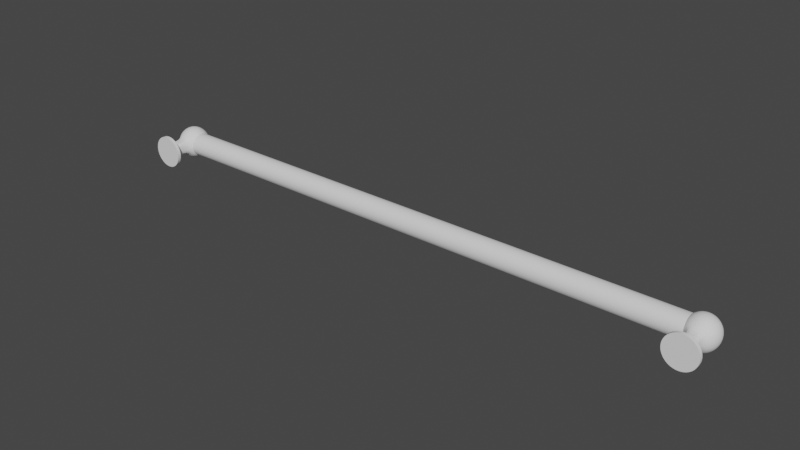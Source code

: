 # Source: Wall_Bar.blend  (saved by Blender 2.92.15; exported with 4.5.12 LTS)
import bpy
from mathutils import Matrix  # noqa: F401  (used for matrix-valued properties, if any)

bpy.ops.wm.read_factory_settings(use_empty=True)
scene = bpy.context.scene
scene.name = 'Scene'

# ---- collections
col_collection = bpy.data.collections.new('Collection'); scene.collection.children.link(col_collection)

# ---- world
world_world = bpy.data.worlds.new('World'); scene.world = world_world
world_world.use_nodes = True; world_world.node_tree.nodes.clear()
_N = world_world.node_tree.nodes; _L = world_world.node_tree.links
n0 = _N.new('ShaderNodeOutputWorld'); n0.name = 'World Output'; n0.location = (300, 300)
n1 = _N.new('ShaderNodeBackground'); n1.name = 'Background'; n1.location = (10, 300)
n1.inputs[0].default_value = (0.05088, 0.05088, 0.05088, 1.0)
_L.new(n1.outputs[0], n0.inputs[0])
n0.is_active_output = True
world_world.color = (0.05088, 0.05088, 0.05088)
world_world.use_sun_shadow = False
world_world.sun_shadow_jitter_overblur = 0.0

# ---- meshes
me_cylinder = bpy.data.meshes.new('Cylinder')
me_cylinder.from_pydata([(-0.2, -1.049e-08, 0.01), (0.2, 1.049e-08, 0.01), (-0.2, 0.003827, 0.009239), (0.2, 0.003827, 0.009239), (-0.2, 0.007071, 0.007071), (0.2, 0.007071, 0.007071), (-0.2, 0.009239, 0.003827), (0.2, 0.009239, 0.003827), (-0.2, 0.01, 1.005e-08), (0.2, 0.01, -1.093e-08), (-0.2, 0.009239, -0.003827), (0.2, 0.009239, -0.003827), (-0.2, 0.007071, -0.007071), (0.2, 0.007071, -0.007071), (-0.2, 0.003827, -0.009239), (0.2, 0.003827, -0.009239), (-0.2, -8.981e-09, -0.01), (0.2, 1.2e-08, -0.01), (-0.2, -0.003827, -0.009239), (0.2, -0.003827, -0.009239), (-0.2, -0.007071, -0.007071), (0.2, -0.007071, -0.007071), (-0.2, -0.009239, -0.003827), (0.2, -0.009239, -0.003827), (-0.2, -0.01, 1.061e-08), (0.2, -0.01, -1.037e-08), (-0.2, -0.009239, 0.003827), (0.2, -0.009239, 0.003827), (-0.2, -0.007071, 0.007071), (0.2, -0.007071, 0.007071), (-0.2, -0.003827, 0.009239), (0.2, -0.003827, 0.009239)], [], [(0, 1, 3, 2), (2, 3, 5, 4), (4, 5, 7, 6), (6, 7, 9, 8), (8, 9, 11, 10), (10, 11, 13, 12), (12, 13, 15, 14), (14, 15, 17, 16), (16, 17, 19, 18), (18, 19, 21, 20), (20, 21, 23, 22), (22, 23, 25, 24), (24, 25, 27, 26), (26, 27, 29, 28), (3, 1, 31, 29, 27, 25, 23, 21, 19, 17, 15, 13, 11, 9, 7, 5), (28, 29, 31, 30), (30, 31, 1, 0), (0, 2, 4, 6, 8, 10, 12, 14, 16, 18, 20, 22, 24, 26, 28, 30)])
_k = {(0, 2): 1.0, (1, 3): 1.0, (2, 4): 1.0, (3, 5): 1.0, (4, 6): 1.0, (5, 7): 1.0, (6, 8): 1.0, (7, 9): 1.0, (8, 10): 1.0, (9, 11): 1.0, (10, 12): 1.0, (11, 13): 1.0, (12, 14): 1.0, (13, 15): 1.0, (14, 16): 1.0, (15, 17): 1.0, (16, 18): 1.0, (17, 19): 1.0, (18, 20): 1.0, (19, 21): 1.0, (20, 22): 1.0, (21, 23): 1.0, (22, 24): 1.0, (23, 25): 1.0, (24, 26): 1.0, (25, 27): 1.0, (26, 28): 1.0, (27, 29): 1.0, (28, 30): 1.0, (29, 31): 1.0, (0, 30): 1.0, (1, 31): 1.0}
me_cylinder.attributes.new('crease_edge', 'FLOAT', 'EDGE').data.foreach_set('value', [_k.get((min(e.vertices), max(e.vertices)), 0.0) for e in me_cylinder.edges])
_uv = me_cylinder.uv_layers.new(name='UVMap')
_uv.uv.foreach_set('vector', [1.0, 0.5, 1.0, 1.0, 0.9375, 1.0, 0.9375, 0.5, 0.9375, 0.5, 0.9375, 1.0, 0.875, 1.0, 0.875, 0.5, 0.875, 0.5, 0.875, 1.0, 0.8125, 1.0, 0.8125, 0.5, 0.8125, 0.5, 0.8125, 1.0, 0.75, 1.0, 0.75, 0.5, 0.75, 0.5, 0.75, 1.0, 0.6875, 1.0, 0.6875, 0.5, 0.6875, 0.5, 0.6875, 1.0, 0.625, 1.0, 0.625, 0.5, 0.625, 0.5, 0.625, 1.0, 0.5625, 1.0, 0.5625, 0.5, 0.5625, 0.5, 0.5625, 1.0, 0.5, 1.0, 0.5, 0.5, 0.5, 0.5, 0.5, 1.0, 0.4375, 1.0, 0.4375, 0.5, 0.4375, 0.5, 0.4375, 1.0, 0.375, 1.0, 0.375, 0.5, 0.375, 0.5, 0.375, 1.0, 0.3125, 1.0, 0.3125, 0.5, 0.3125, 0.5, 0.3125, 1.0, 0.25, 1.0, 0.25, 0.5, 0.25, 0.5, 0.25, 1.0, 0.1875, 1.0, 0.1875, 0.5, 0.1875, 0.5, 0.1875, 1.0, 0.125, 1.0, 0.125, 0.5, 0.3418, 0.4717, 0.25, 0.49, 0.1582, 0.4717, 0.08029, 0.4197, 0.02827, 0.3418, 0.01, 0.25, 0.02827, 0.1582, 0.08029, 0.08029, 0.1582, 0.02827, 0.25, 0.01, 0.3418, 0.02827, 0.4197, 0.08029, 0.4717, 0.1582, 0.49, 0.25, 0.4717, 0.3418, 0.4197, 0.4197, 0.125, 0.5, 0.125, 1.0, 0.0625, 1.0, 0.0625, 0.5, 0.0625, 0.5, 0.0625, 1.0, 0.0, 1.0, 0.0, 0.5, 0.75, 0.49, 0.8418, 0.4717, 0.9197, 0.4197, 0.9717, 0.3418, 0.99, 0.25, 0.9717, 0.1582, 0.9197, 0.08029, 0.8418, 0.02827, 0.75, 0.01, 0.6582, 0.02827, 0.5803, 0.08029, 0.5283, 0.1582, 0.51, 0.25, 0.5283, 0.3418, 0.5803, 0.4197, 0.6582, 0.4717])
me_cylinder.use_remesh_fix_poles = True
me_cylinder.use_remesh_preserve_attributes = False
me_cylinder.use_mirror_vertex_groups = False
me_cylinder.update()
me_sphere = bpy.data.meshes.new('Sphere')
me_sphere.from_pydata([(-0.22, 0.008839, 0.008839), (-0.22, 0.01155, 0.004784), (-0.22, 0.01155, -0.004784), (-0.22, 0.004784, -0.01155), (-0.2182, 0.004419, 0.01155), (-0.2166, 0.008166, 0.008839), (-0.2156, 0.01067, 0.004784), (-0.2152, 0.01155, -5.464e-10), (-0.2156, 0.01067, -0.004784), (-0.2166, 0.008166, -0.008839), (-0.2182, 0.004419, -0.01155), (-0.2166, 0.003382, 0.01155), (-0.2137, 0.00625, 0.008839), (-0.2118, 0.008166, 0.004784), (-0.2112, 0.008839, -5.464e-10), (-0.2118, 0.008166, -0.004784), (-0.2137, 0.00625, -0.008839), (-0.2166, 0.003382, -0.01155), (-0.2156, 0.001831, 0.01155), (-0.2118, 0.003382, 0.008839), (-0.2093, 0.004419, 0.004784), (-0.2085, 0.004784, -5.464e-10), (-0.2093, 0.004419, -0.004784), (-0.2118, 0.003382, -0.008839), (-0.2156, 0.001831, -0.01155), (-0.2152, 1.308e-09, 0.01155), (-0.2112, 8.422e-10, 0.008839), (-0.2085, 1.075e-09, 0.004784), (-0.2075, 1.437e-10, -5.464e-10), (-0.2085, 1.075e-09, -0.004784), (-0.2112, 8.422e-10, -0.008839), (-0.2152, 1.424e-09, -0.01155), (-0.2156, -0.001831, 0.01155), (-0.2118, -0.003382, 0.008839), (-0.2093, -0.004419, 0.004784), (-0.2085, -0.004784, -5.464e-10), (-0.2093, -0.004419, -0.004784), (-0.2118, -0.003382, -0.008839), (-0.2156, -0.001831, -0.01155), (-0.2166, -0.003382, 0.01155), (-0.2137, -0.00625, 0.008839), (-0.2118, -0.008166, 0.004784), (-0.2112, -0.008839, -5.464e-10), (-0.2118, -0.008166, -0.004784), (-0.2137, -0.00625, -0.008839), (-0.2166, -0.003382, -0.01155), (-0.2182, -0.004419, 0.01155), (-0.2166, -0.008166, 0.008839), (-0.2156, -0.01067, 0.004784), (-0.2152, -0.01155, -5.464e-10), (-0.2156, -0.01067, -0.004784), (-0.2166, -0.008166, -0.008839), (-0.2182, -0.004419, -0.01155), (-0.22, -0.004784, 0.01155), (-0.22, -0.008839, 0.008839), (-0.22, -0.01155, 0.004784), (-0.22, -0.0125, -5.464e-10), (-0.22, -0.01155, -0.004784), (-0.22, -0.008839, -0.008839), (-0.22, -0.004784, -0.01155), (-0.2218, -0.004419, 0.01155), (-0.2234, -0.008166, 0.008839), (-0.2244, -0.01067, 0.004784), (-0.2248, -0.01155, -5.464e-10), (-0.2244, -0.01067, -0.004784), (-0.2234, -0.008166, -0.008839), (-0.2218, -0.004419, -0.01155), (-0.2234, -0.003382, 0.01155), (-0.2262, -0.00625, 0.008839), (-0.2282, -0.008166, 0.004784), (-0.2288, -0.008839, -5.464e-10), (-0.2282, -0.008166, -0.004784), (-0.2262, -0.00625, -0.008839), (-0.2234, -0.003382, -0.01155), (-0.2244, -0.001831, 0.01155), (-0.2282, -0.003382, 0.008839), (-0.2307, -0.004419, 0.004784), (-0.2315, -0.004784, -5.464e-10), (-0.2307, -0.004419, -0.004784), (-0.2282, -0.003382, -0.008839), (-0.2244, -0.001831, -0.01155), (-0.2248, 3.869e-09, 0.01155), (-0.2288, 6.197e-09, 0.008839), (-0.2315, 6.663e-09, 0.004784), (-0.2325, 8.06e-09, -5.464e-10), (-0.2315, 6.663e-09, -0.004784), (-0.2288, 6.197e-09, -0.008839), (-0.2248, 3.869e-09, -0.01155), (-0.2244, 0.001831, 0.01155), (-0.2282, 0.003382, 0.008839), (-0.2307, 0.004419, 0.004784), (-0.2315, 0.004784, -5.464e-10), (-0.2307, 0.004419, -0.004784), (-0.2282, 0.003382, -0.008839), (-0.2244, 0.001831, -0.01155), (-0.2234, 0.003382, 0.01155), (-0.2262, 0.00625, 0.008839), (-0.2282, 0.008166, 0.004784), (-0.2288, 0.008839, -5.464e-10), (-0.2282, 0.008166, -0.004784), (-0.2262, 0.00625, -0.008839), (-0.2234, 0.003382, -0.01155), (-0.2218, 0.004419, 0.01155), (-0.2234, 0.008166, 0.008839), (-0.2244, 0.01067, 0.004784), (-0.2248, 0.01155, -5.464e-10), (-0.2244, 0.01067, -0.004784), (-0.2234, 0.008166, -0.008839), (-0.2218, 0.004419, -0.01155), (-0.22, 9.714e-16, 0.0125), (-0.22, 0.004784, 0.01155), (-0.22, 0.008839, -0.008839), (-0.22, 1.887e-09, -0.0125), (-0.22, 0.025, 0.004784), (-0.22, 0.025, -0.004784), (-0.2156, 0.025, 0.004784), (-0.2152, 0.025, 1.083e-09), (-0.2156, 0.025, -0.004784), (-0.2244, 0.025, 0.004784), (-0.2248, 0.025, 1.083e-09), (-0.2244, 0.025, -0.004784), (-0.22, 0.025, 1.083e-09), (-0.22, 0.02475, -0.0125), (-0.22, 0.02725, -0.0125), (-0.2152, 0.02475, -0.01155), (-0.2152, 0.02725, -0.01155), (-0.2112, 0.02475, -0.008839), (-0.2112, 0.02725, -0.008839), (-0.2085, 0.02475, -0.004784), (-0.2085, 0.02725, -0.004784), (-0.2075, 0.02475, -7.541e-09), (-0.2075, 0.02725, -8.239e-09), (-0.2085, 0.02475, 0.004784), (-0.2085, 0.02725, 0.004784), (-0.2112, 0.02475, 0.008839), (-0.2112, 0.02725, 0.008839), (-0.2152, 0.02475, 0.01155), (-0.2152, 0.02725, 0.01155), (-0.22, 0.02475, 0.0125), (-0.22, 0.02725, 0.0125), (-0.2248, 0.02475, 0.01155), (-0.2248, 0.02725, 0.01155), (-0.2288, 0.02475, 0.008839), (-0.2288, 0.02725, 0.008839), (-0.2315, 0.02475, 0.004784), (-0.2315, 0.02725, 0.004784), (-0.2325, 0.02475, -8.239e-09), (-0.2325, 0.02725, -8.938e-09), (-0.2315, 0.02475, -0.004784), (-0.2315, 0.02725, -0.004784), (-0.2288, 0.02475, -0.008839), (-0.2288, 0.02725, -0.008839), (-0.2248, 0.02475, -0.01155), (-0.2248, 0.02725, -0.01155)], [], [(0, 110, 4, 5), (3, 111, 9, 10), (7, 8, 117, 116), (1, 0, 5, 6), (110, 109, 4), (112, 3, 10), (111, 2, 8, 9), (105, 104, 118, 119), (8, 7, 14, 15), (6, 5, 12, 13), (4, 109, 11), (112, 10, 17), (9, 8, 15, 16), (7, 6, 13, 14), (5, 4, 11, 12), (10, 9, 16, 17), (112, 17, 24), (16, 15, 22, 23), (14, 13, 20, 21), (12, 11, 18, 19), (17, 16, 23, 24), (15, 14, 21, 22), (13, 12, 19, 20), (11, 109, 18), (21, 20, 27, 28), (19, 18, 25, 26), (24, 23, 30, 31), (22, 21, 28, 29), (20, 19, 26, 27), (18, 109, 25), (112, 24, 31), (23, 22, 29, 30), (31, 30, 37, 38), (29, 28, 35, 36), (27, 26, 33, 34), (25, 109, 32), (112, 31, 38), (30, 29, 36, 37), (28, 27, 34, 35), (26, 25, 32, 33), (34, 33, 40, 41), (32, 109, 39), (112, 38, 45), (37, 36, 43, 44), (35, 34, 41, 42), (33, 32, 39, 40), (38, 37, 44, 45), (36, 35, 42, 43), (112, 45, 52), (44, 43, 50, 51), (42, 41, 48, 49), (40, 39, 46, 47), (45, 44, 51, 52), (43, 42, 49, 50), (41, 40, 47, 48), (39, 109, 46), (47, 46, 53, 54), (52, 51, 58, 59), (50, 49, 56, 57), (48, 47, 54, 55), (46, 109, 53), (112, 52, 59), (51, 50, 57, 58), (49, 48, 55, 56), (59, 58, 65, 66), (57, 56, 63, 64), (55, 54, 61, 62), (53, 109, 60), (112, 59, 66), (58, 57, 64, 65), (56, 55, 62, 63), (54, 53, 60, 61), (60, 109, 67), (112, 66, 73), (65, 64, 71, 72), (63, 62, 69, 70), (61, 60, 67, 68), (66, 65, 72, 73), (64, 63, 70, 71), (62, 61, 68, 69), (72, 71, 78, 79), (70, 69, 76, 77), (68, 67, 74, 75), (73, 72, 79, 80), (71, 70, 77, 78), (69, 68, 75, 76), (67, 109, 74), (112, 73, 80), (80, 79, 86, 87), (78, 77, 84, 85), (76, 75, 82, 83), (74, 109, 81), (112, 80, 87), (79, 78, 85, 86), (77, 76, 83, 84), (75, 74, 81, 82), (85, 84, 91, 92), (83, 82, 89, 90), (81, 109, 88), (112, 87, 94), (86, 85, 92, 93), (84, 83, 90, 91), (82, 81, 88, 89), (87, 86, 93, 94), (112, 94, 101), (93, 92, 99, 100), (91, 90, 97, 98), (89, 88, 95, 96), (94, 93, 100, 101), (92, 91, 98, 99), (90, 89, 96, 97), (88, 109, 95), (98, 97, 104, 105), (96, 95, 102, 103), (101, 100, 107, 108), (99, 98, 105, 106), (97, 96, 103, 104), (95, 109, 102), (112, 101, 108), (100, 99, 106, 107), (108, 107, 111, 3), (2, 106, 120, 114), (104, 103, 0, 1), (102, 109, 110), (112, 108, 3), (107, 106, 2, 111), (1, 6, 115, 113), (103, 102, 110, 0), (114, 121, 116, 117), (121, 113, 115, 116), (120, 119, 121, 114), (119, 118, 113, 121), (8, 2, 114, 117), (104, 1, 113, 118), (106, 105, 119, 120), (6, 7, 116, 115), (122, 123, 125, 124), (124, 125, 127, 126), (126, 127, 129, 128), (128, 129, 131, 130), (130, 131, 133, 132), (132, 133, 135, 134), (134, 135, 137, 136), (136, 137, 139, 138), (138, 139, 141, 140), (140, 141, 143, 142), (142, 143, 145, 144), (144, 145, 147, 146), (146, 147, 149, 148), (148, 149, 151, 150), (125, 123, 153, 151, 149, 147, 145, 143, 141, 139, 137, 135, 133, 131, 129, 127), (150, 151, 153, 152), (152, 153, 123, 122), (122, 124, 126, 128, 130, 132, 134, 136, 138, 140, 142, 144, 146, 148, 150, 152)])
_k = {(115, 116): 1.0, (116, 117): 1.0, (114, 117): 1.0, (113, 115): 1.0, (118, 119): 1.0, (119, 120): 1.0, (119, 121): 1.0, (113, 121): 1.0, (114, 121): 1.0, (116, 121): 1.0, (114, 120): 1.0, (113, 118): 1.0, (122, 124): 1.0, (123, 125): 1.0, (124, 126): 1.0, (125, 127): 1.0, (126, 128): 1.0, (127, 129): 1.0, (128, 130): 1.0, (129, 131): 1.0, (130, 132): 1.0, (131, 133): 1.0, (132, 134): 1.0, (133, 135): 1.0, (134, 136): 1.0, (135, 137): 1.0, (136, 138): 1.0, (137, 139): 1.0, (138, 140): 1.0, (139, 141): 1.0, (140, 142): 1.0, (141, 143): 1.0, (142, 144): 1.0, (143, 145): 1.0, (144, 146): 1.0, (145, 147): 1.0, (146, 148): 1.0, (147, 149): 1.0, (148, 150): 1.0, (149, 151): 1.0, (150, 152): 1.0, (151, 153): 1.0, (122, 152): 1.0, (123, 153): 1.0}
me_sphere.attributes.new('crease_edge', 'FLOAT', 'EDGE').data.foreach_set('value', [_k.get((min(e.vertices), max(e.vertices)), 0.0) for e in me_sphere.edges])
_uv = me_sphere.uv_layers.new(name='UVMap')
_uv.uv.foreach_set('vector', [0.75, 0.75, 0.75, 0.875, 0.6875, 0.875, 0.6875, 0.75, 0.75, 0.125, 0.75, 0.25, 0.6875, 0.25, 0.6875, 0.125, 0.6875, 0.5, 0.6875, 0.375, 0.6875, 0.375, 0.6875, 0.5, 0.75, 0.625, 0.75, 0.75, 0.6875, 0.75, 0.6875, 0.625, 0.75, 0.875, 0.7187, 1.0, 0.6875, 0.875, 0.7188, 0.0, 0.75, 0.125, 0.6875, 0.125, 0.75, 0.25, 0.75, 0.375, 0.6875, 0.375, 0.6875, 0.25, 0.8125, 0.5, 0.8125, 0.625, 0.8125, 0.625, 0.8125, 0.5, 0.6875, 0.375, 0.6875, 0.5, 0.625, 0.5, 0.625, 0.375, 0.6875, 0.625, 0.6875, 0.75, 0.625, 0.75, 0.625, 0.625, 0.6875, 0.875, 0.6562, 1.0, 0.625, 0.875, 0.6563, 0.0, 0.6875, 0.125, 0.625, 0.125, 0.6875, 0.25, 0.6875, 0.375, 0.625, 0.375, 0.625, 0.25, 0.6875, 0.5, 0.6875, 0.625, 0.625, 0.625, 0.625, 0.5, 0.6875, 0.75, 0.6875, 0.875, 0.625, 0.875, 0.625, 0.75, 0.6875, 0.125, 0.6875, 0.25, 0.625, 0.25, 0.625, 0.125, 0.5938, 0.0, 0.625, 0.125, 0.5625, 0.125, 0.625, 0.25, 0.625, 0.375, 0.5625, 0.375, 0.5625, 0.25, 0.625, 0.5, 0.625, 0.625, 0.5625, 0.625, 0.5625, 0.5, 0.625, 0.75, 0.625, 0.875, 0.5625, 0.875, 0.5625, 0.75, 0.625, 0.125, 0.625, 0.25, 0.5625, 0.25, 0.5625, 0.125, 0.625, 0.375, 0.625, 0.5, 0.5625, 0.5, 0.5625, 0.375, 0.625, 0.625, 0.625, 0.75, 0.5625, 0.75, 0.5625, 0.625, 0.625, 0.875, 0.5938, 1.0, 0.5625, 0.875, 0.5625, 0.5, 0.5625, 0.625, 0.5, 0.625, 0.5, 0.5, 0.5625, 0.75, 0.5625, 0.875, 0.5, 0.875, 0.5, 0.75, 0.5625, 0.125, 0.5625, 0.25, 0.5, 0.25, 0.5, 0.125, 0.5625, 0.375, 0.5625, 0.5, 0.5, 0.5, 0.5, 0.375, 0.5625, 0.625, 0.5625, 0.75, 0.5, 0.75, 0.5, 0.625, 0.5625, 0.875, 0.5313, 1.0, 0.5, 0.875, 0.5313, 0.0, 0.5625, 0.125, 0.5, 0.125, 0.5625, 0.25, 0.5625, 0.375, 0.5, 0.375, 0.5, 0.25, 0.5, 0.125, 0.5, 0.25, 0.4375, 0.25, 0.4375, 0.125, 0.5, 0.375, 0.5, 0.5, 0.4375, 0.5, 0.4375, 0.375, 0.5, 0.625, 0.5, 0.75, 0.4375, 0.75, 0.4375, 0.625, 0.5, 0.875, 0.4688, 1.0, 0.4375, 0.875, 0.4688, 0.0, 0.5, 0.125, 0.4375, 0.125, 0.5, 0.25, 0.5, 0.375, 0.4375, 0.375, 0.4375, 0.25, 0.5, 0.5, 0.5, 0.625, 0.4375, 0.625, 0.4375, 0.5, 0.5, 0.75, 0.5, 0.875, 0.4375, 0.875, 0.4375, 0.75, 0.4375, 0.625, 0.4375, 0.75, 0.375, 0.75, 0.375, 0.625, 0.4375, 0.875, 0.4063, 1.0, 0.375, 0.875, 0.4063, 0.0, 0.4375, 0.125, 0.375, 0.125, 0.4375, 0.25, 0.4375, 0.375, 0.375, 0.375, 0.375, 0.25, 0.4375, 0.5, 0.4375, 0.625, 0.375, 0.625, 0.375, 0.5, 0.4375, 0.75, 0.4375, 0.875, 0.375, 0.875, 0.375, 0.75, 0.4375, 0.125, 0.4375, 0.25, 0.375, 0.25, 0.375, 0.125, 0.4375, 0.375, 0.4375, 0.5, 0.375, 0.5, 0.375, 0.375, 0.3438, 0.0, 0.375, 0.125, 0.3125, 0.125, 0.375, 0.25, 0.375, 0.375, 0.3125, 0.375, 0.3125, 0.25, 0.375, 0.5, 0.375, 0.625, 0.3125, 0.625, 0.3125, 0.5, 0.375, 0.75, 0.375, 0.875, 0.3125, 0.875, 0.3125, 0.75, 0.375, 0.125, 0.375, 0.25, 0.3125, 0.25, 0.3125, 0.125, 0.375, 0.375, 0.375, 0.5, 0.3125, 0.5, 0.3125, 0.375, 0.375, 0.625, 0.375, 0.75, 0.3125, 0.75, 0.3125, 0.625, 0.375, 0.875, 0.3438, 1.0, 0.3125, 0.875, 0.3125, 0.75, 0.3125, 0.875, 0.25, 0.875, 0.25, 0.75, 0.3125, 0.125, 0.3125, 0.25, 0.25, 0.25, 0.25, 0.125, 0.3125, 0.375, 0.3125, 0.5, 0.25, 0.5, 0.25, 0.375, 0.3125, 0.625, 0.3125, 0.75, 0.25, 0.75, 0.25, 0.625, 0.3125, 0.875, 0.2812, 1.0, 0.25, 0.875, 0.2812, 0.0, 0.3125, 0.125, 0.25, 0.125, 0.3125, 0.25, 0.3125, 0.375, 0.25, 0.375, 0.25, 0.25, 0.3125, 0.5, 0.3125, 0.625, 0.25, 0.625, 0.25, 0.5, 0.25, 0.125, 0.25, 0.25, 0.1875, 0.25, 0.1875, 0.125, 0.25, 0.375, 0.25, 0.5, 0.1875, 0.5, 0.1875, 0.375, 0.25, 0.625, 0.25, 0.75, 0.1875, 0.75, 0.1875, 0.625, 0.25, 0.875, 0.2187, 1.0, 0.1875, 0.875, 0.2187, 0.0, 0.25, 0.125, 0.1875, 0.125, 0.25, 0.25, 0.25, 0.375, 0.1875, 0.375, 0.1875, 0.25, 0.25, 0.5, 0.25, 0.625, 0.1875, 0.625, 0.1875, 0.5, 0.25, 0.75, 0.25, 0.875, 0.1875, 0.875, 0.1875, 0.75, 0.1875, 0.875, 0.1562, 1.0, 0.125, 0.875, 0.1562, 0.0, 0.1875, 0.125, 0.125, 0.125, 0.1875, 0.25, 0.1875, 0.375, 0.125, 0.375, 0.125, 0.25, 0.1875, 0.5, 0.1875, 0.625, 0.125, 0.625, 0.125, 0.5, 0.1875, 0.75, 0.1875, 0.875, 0.125, 0.875, 0.125, 0.75, 0.1875, 0.125, 0.1875, 0.25, 0.125, 0.25, 0.125, 0.125, 0.1875, 0.375, 0.1875, 0.5, 0.125, 0.5, 0.125, 0.375, 0.1875, 0.625, 0.1875, 0.75, 0.125, 0.75, 0.125, 0.625, 0.125, 0.25, 0.125, 0.375, 0.0625, 0.375, 0.0625, 0.25, 0.125, 0.5, 0.125, 0.625, 0.0625, 0.625, 0.0625, 0.5, 0.125, 0.75, 0.125, 0.875, 0.0625, 0.875, 0.0625, 0.75, 0.125, 0.125, 0.125, 0.25, 0.0625, 0.25, 0.0625, 0.125, 0.125, 0.375, 0.125, 0.5, 0.0625, 0.5, 0.0625, 0.375, 0.125, 0.625, 0.125, 0.75, 0.0625, 0.75, 0.0625, 0.625, 0.125, 0.875, 0.09375, 1.0, 0.0625, 0.875, 0.09375, 0.0, 0.125, 0.125, 0.0625, 0.125, 0.0625, 0.125, 0.0625, 0.25, 0.0, 0.25, 0.0, 0.125, 0.0625, 0.375, 0.0625, 0.5, 0.0, 0.5, 0.0, 0.375, 0.0625, 0.625, 0.0625, 0.75, 0.0, 0.75, 0.0, 0.625, 0.0625, 0.875, 0.03125, 1.0, 0.0, 0.875, 0.03125, 0.0, 0.0625, 0.125, 0.0, 0.125, 0.0625, 0.25, 0.0625, 0.375, 0.0, 0.375, 0.0, 0.25, 0.0625, 0.5, 0.0625, 0.625, 0.0, 0.625, 0.0, 0.5, 0.0625, 0.75, 0.0625, 0.875, 0.0, 0.875, 0.0, 0.75, 1.0, 0.375, 1.0, 0.5, 0.9375, 0.5, 0.9375, 0.375, 1.0, 0.625, 1.0, 0.75, 0.9375, 0.75, 0.9375, 0.625, 1.0, 0.875, 0.9687, 1.0, 0.9375, 0.875, 0.9687, 0.0, 1.0, 0.125, 0.9375, 0.125, 1.0, 0.25, 1.0, 0.375, 0.9375, 0.375, 0.9375, 0.25, 1.0, 0.5, 1.0, 0.625, 0.9375, 0.625, 0.9375, 0.5, 1.0, 0.75, 1.0, 0.875, 0.9375, 0.875, 0.9375, 0.75, 1.0, 0.125, 1.0, 0.25, 0.9375, 0.25, 0.9375, 0.125, 0.9062, 0.0, 0.9375, 0.125, 0.875, 0.125, 0.9375, 0.25, 0.9375, 0.375, 0.875, 0.375, 0.875, 0.25, 0.9375, 0.5, 0.9375, 0.625, 0.875, 0.625, 0.875, 0.5, 0.9375, 0.75, 0.9375, 0.875, 0.875, 0.875, 0.875, 0.75, 0.9375, 0.125, 0.9375, 0.25, 0.875, 0.25, 0.875, 0.125, 0.9375, 0.375, 0.9375, 0.5, 0.875, 0.5, 0.875, 0.375, 0.9375, 0.625, 0.9375, 0.75, 0.875, 0.75, 0.875, 0.625, 0.9375, 0.875, 0.9062, 1.0, 0.875, 0.875, 0.875, 0.5, 0.875, 0.625, 0.8125, 0.625, 0.8125, 0.5, 0.875, 0.75, 0.875, 0.875, 0.8125, 0.875, 0.8125, 0.75, 0.875, 0.125, 0.875, 0.25, 0.8125, 0.25, 0.8125, 0.125, 0.875, 0.375, 0.875, 0.5, 0.8125, 0.5, 0.8125, 0.375, 0.875, 0.625, 0.875, 0.75, 0.8125, 0.75, 0.8125, 0.625, 0.875, 0.875, 0.8437, 1.0, 0.8125, 0.875, 0.8437, 0.0, 0.875, 0.125, 0.8125, 0.125, 0.875, 0.25, 0.875, 0.375, 0.8125, 0.375, 0.8125, 0.25, 0.8125, 0.125, 0.8125, 0.25, 0.75, 0.25, 0.75, 0.125, 0.75, 0.375, 0.8125, 0.375, 0.8125, 0.375, 0.75, 0.375, 0.8125, 0.625, 0.8125, 0.75, 0.75, 0.75, 0.75, 0.625, 0.8125, 0.875, 0.7812, 1.0, 0.75, 0.875, 0.7812, 0.0, 0.8125, 0.125, 0.75, 0.125, 0.8125, 0.25, 0.8125, 0.375, 0.75, 0.375, 0.75, 0.25, 0.75, 0.625, 0.6875, 0.625, 0.6875, 0.625, 0.75, 0.625, 0.8125, 0.75, 0.8125, 0.875, 0.75, 0.875, 0.75, 0.75, 0.75, 0.375, 0.75, 0.5, 0.6875, 0.5, 0.6875, 0.375, 0.75, 0.5, 0.75, 0.625, 0.6875, 0.625, 0.6875, 0.5, 0.8125, 0.375, 0.8125, 0.5, 0.75, 0.5, 0.75, 0.375, 0.8125, 0.5, 0.8125, 0.625, 0.75, 0.625, 0.75, 0.5, 0.6875, 0.375, 0.75, 0.375, 0.75, 0.375, 0.6875, 0.375, 0.8125, 0.625, 0.75, 0.625, 0.75, 0.625, 0.8125, 0.625, 0.8125, 0.375, 0.8125, 0.5, 0.8125, 0.5, 0.8125, 0.375, 0.6875, 0.625, 0.6875, 0.5, 0.6875, 0.5, 0.6875, 0.625, 1.0, 0.5, 1.0, 1.0, 0.9375, 1.0, 0.9375, 0.5, 0.9375, 0.5, 0.9375, 1.0, 0.875, 1.0, 0.875, 0.5, 0.875, 0.5, 0.875, 1.0, 0.8125, 1.0, 0.8125, 0.5, 0.8125, 0.5, 0.8125, 1.0, 0.75, 1.0, 0.75, 0.5, 0.75, 0.5, 0.75, 1.0, 0.6875, 1.0, 0.6875, 0.5, 0.6875, 0.5, 0.6875, 1.0, 0.625, 1.0, 0.625, 0.5, 0.625, 0.5, 0.625, 1.0, 0.5625, 1.0, 0.5625, 0.5, 0.5625, 0.5, 0.5625, 1.0, 0.5, 1.0, 0.5, 0.5, 0.5, 0.5, 0.5, 1.0, 0.4375, 1.0, 0.4375, 0.5, 0.4375, 0.5, 0.4375, 1.0, 0.375, 1.0, 0.375, 0.5, 0.375, 0.5, 0.375, 1.0, 0.3125, 1.0, 0.3125, 0.5, 0.3125, 0.5, 0.3125, 1.0, 0.25, 1.0, 0.25, 0.5, 0.25, 0.5, 0.25, 1.0, 0.1875, 1.0, 0.1875, 0.5, 0.1875, 0.5, 0.1875, 1.0, 0.125, 1.0, 0.125, 0.5, 0.3418, 0.4717, 0.25, 0.49, 0.1582, 0.4717, 0.08029, 0.4197, 0.02827, 0.3418, 0.01, 0.25, 0.02827, 0.1582, 0.08029, 0.08029, 0.1582, 0.02827, 0.25, 0.01, 0.3418, 0.02827, 0.4197, 0.08029, 0.4717, 0.1582, 0.49, 0.25, 0.4717, 0.3418, 0.4197, 0.4197, 0.125, 0.5, 0.125, 1.0, 0.0625, 1.0, 0.0625, 0.5, 0.0625, 0.5, 0.0625, 1.0, 0.0, 1.0, 0.0, 0.5, 0.75, 0.49, 0.8418, 0.4717, 0.9197, 0.4197, 0.9717, 0.3418, 0.99, 0.25, 0.9717, 0.1582, 0.9197, 0.08029, 0.8418, 0.02827, 0.75, 0.01, 0.6582, 0.02827, 0.5803, 0.08029, 0.5283, 0.1582, 0.51, 0.25, 0.5283, 0.3418, 0.5803, 0.4197, 0.6582, 0.4717])
me_sphere.use_remesh_fix_poles = True
me_sphere.use_remesh_preserve_attributes = False
me_sphere.use_mirror_vertex_groups = False
me_sphere.update()

# ---- objects
ob_cylinder = bpy.data.objects.new('Cylinder', me_cylinder)
ob_sphere = bpy.data.objects.new('Sphere', me_sphere)

# ---- transforms, parenting, visibility, modifiers, constraints
ob_cylinder.location = (0.0, 0.0, 0.0)
ob_cylinder.scale = (1.1, 0.9, 0.9)
ob_cylinder.lineart.crease_threshold = 0.0
_m = ob_cylinder.modifiers.new('Subdivision', 'SUBSURF')
_m.uv_smooth = 'PRESERVE_CORNERS'
_m.levels = 2
ob_sphere.location = (0.0, 0.0, 0.0)
ob_sphere.rotation_euler = (3.142, -0.0, 0.0)
ob_sphere.lineart.crease_threshold = 0.0
_m = ob_sphere.modifiers.new('Mirror', 'MIRROR')
_m = ob_sphere.modifiers.new('Subdivision', 'SUBSURF')
_m.uv_smooth = 'PRESERVE_CORNERS'
_m.levels = 2

# ---- collection membership
col_collection.objects.link(ob_cylinder)
col_collection.objects.link(ob_sphere)

# ---- scene / render settings (as saved in the file)
scene.frame_start = 1; scene.frame_end = 250; scene.frame_set(1)
scene.render.engine = 'BLENDER_EEVEE_NEXT'
scene.cycles.use_denoising = False
scene.cycles.samples = 128
scene.cycles.sampling_pattern = 'TABULATED_SOBOL'
scene.cycles.use_adaptive_sampling = False
scene.cycles.use_light_tree = False
scene.view_settings.view_transform = 'Filmic'
bpy.context.view_layer.update()

# ---- added for rendering (the .blend has no active camera and no usable light): camera, sun
cam_auto = bpy.data.cameras.new('AutoCamera')
cam_auto.lens = 50.0
cam_auto.sensor_width = 36.0
cam_auto.clip_end = 1000.0
ob_auto_camera = bpy.data.objects.new('AutoCamera', cam_auto)
scene.collection.objects.link(ob_auto_camera)
ob_auto_camera.location = (0.432418, -0.526276, 0.345934)
ob_auto_camera.rotation_euler = (1.09748, -7.21219e-08, 0.694738)
scene.camera = ob_auto_camera
light_auto_sun = bpy.data.lights.new('AutoSun', 'SUN')
light_auto_sun.energy = 3.0
light_auto_sun.angle = 0.0523599
ob_auto_sun = bpy.data.objects.new('AutoSun', light_auto_sun)
scene.collection.objects.link(ob_auto_sun)
ob_auto_sun.rotation_euler = (0.872665, 0.174533, 0.523599)
bpy.context.view_layer.update()
